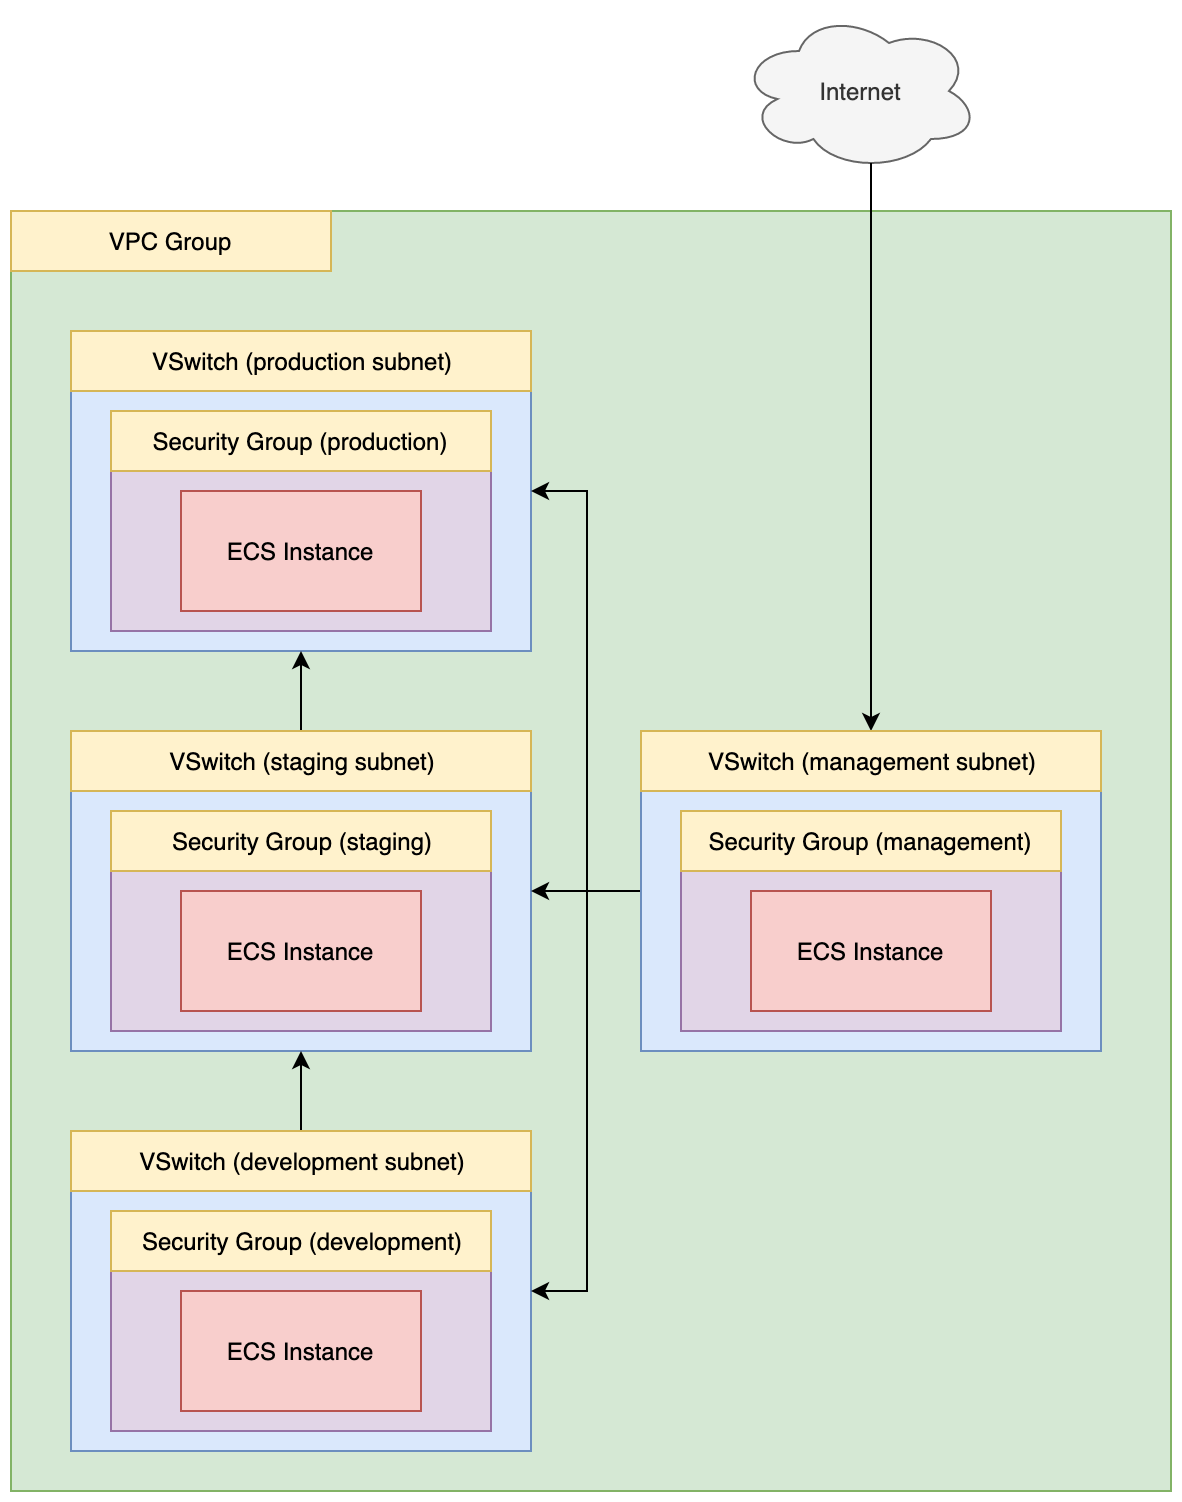

The diagram above was exported from draw.io. Its source (the exported page's mxGraphModel, read from the mxfile embedded in the PNG):
<mxGraphModel dx="932" dy="1630" grid="1" gridSize="10" guides="1" tooltips="1" connect="1" arrows="1" fold="1" page="1" pageScale="1" pageWidth="850" pageHeight="1100" background="#ffffff" math="0" shadow="0">
  <root>
    <mxCell id="0" />
    <mxCell id="1" parent="0" />
    <mxCell id="2" value="" style="rounded=0;whiteSpace=wrap;html=1;fillColor=#d5e8d4;strokeColor=#82b366;" parent="1" vertex="1">
      <mxGeometry x="130" y="40" width="580" height="640" as="geometry" />
    </mxCell>
    <mxCell id="24" value="VPC Group" style="rounded=0;whiteSpace=wrap;html=1;fillColor=#fff2cc;strokeColor=#d6b656;" parent="1" vertex="1">
      <mxGeometry x="130" y="40" width="160" height="30" as="geometry" />
    </mxCell>
    <mxCell id="25" value="Internet" style="ellipse;shape=cloud;whiteSpace=wrap;html=1;fillColor=#f5f5f5;strokeColor=#666666;fontColor=#333333;" parent="1" vertex="1">
      <mxGeometry x="494" y="-60" width="120" height="80" as="geometry" />
    </mxCell>
    <mxCell id="40" value="" style="rounded=0;whiteSpace=wrap;html=1;fillColor=#dae8fc;strokeColor=#6c8ebf;" parent="1" vertex="1">
      <mxGeometry x="160" y="100" width="230" height="160" as="geometry" />
    </mxCell>
    <mxCell id="41" value="" style="rounded=0;whiteSpace=wrap;html=1;fillColor=#e1d5e7;strokeColor=#9673a6;" parent="1" vertex="1">
      <mxGeometry x="180" y="140" width="190" height="110" as="geometry" />
    </mxCell>
    <mxCell id="42" value="VSwitch (production subnet)" style="rounded=0;whiteSpace=wrap;html=1;fillColor=#fff2cc;strokeColor=#d6b656;" parent="1" vertex="1">
      <mxGeometry x="160" y="100" width="230" height="30" as="geometry" />
    </mxCell>
    <mxCell id="43" value="Security Group (production)" style="rounded=0;whiteSpace=wrap;html=1;fillColor=#fff2cc;strokeColor=#d6b656;" parent="1" vertex="1">
      <mxGeometry x="180" y="140" width="190" height="30" as="geometry" />
    </mxCell>
    <mxCell id="44" value="ECS Instance" style="rounded=0;whiteSpace=wrap;html=1;fillColor=#f8cecc;strokeColor=#b85450;" parent="1" vertex="1">
      <mxGeometry x="215" y="180" width="120" height="60" as="geometry" />
    </mxCell>
    <mxCell id="45" value="" style="rounded=0;whiteSpace=wrap;html=1;fillColor=#dae8fc;strokeColor=#6c8ebf;" parent="1" vertex="1">
      <mxGeometry x="160" y="300" width="230" height="160" as="geometry" />
    </mxCell>
    <mxCell id="46" value="" style="rounded=0;whiteSpace=wrap;html=1;fillColor=#e1d5e7;strokeColor=#9673a6;" parent="1" vertex="1">
      <mxGeometry x="180" y="340" width="190" height="110" as="geometry" />
    </mxCell>
    <mxCell id="65" style="edgeStyle=orthogonalEdgeStyle;rounded=0;html=1;exitX=0.5;exitY=0;entryX=0.5;entryY=1;jettySize=auto;orthogonalLoop=1;" parent="1" source="47" target="40" edge="1">
      <mxGeometry relative="1" as="geometry" />
    </mxCell>
    <mxCell id="47" value="VSwitch (staging subnet)" style="rounded=0;whiteSpace=wrap;html=1;fillColor=#fff2cc;strokeColor=#d6b656;" parent="1" vertex="1">
      <mxGeometry x="160" y="300" width="230" height="30" as="geometry" />
    </mxCell>
    <mxCell id="48" value="Security Group (staging)" style="rounded=0;whiteSpace=wrap;html=1;fillColor=#fff2cc;strokeColor=#d6b656;" parent="1" vertex="1">
      <mxGeometry x="180" y="340" width="190" height="30" as="geometry" />
    </mxCell>
    <mxCell id="49" value="ECS Instance" style="rounded=0;whiteSpace=wrap;html=1;fillColor=#f8cecc;strokeColor=#b85450;" parent="1" vertex="1">
      <mxGeometry x="215" y="380" width="120" height="60" as="geometry" />
    </mxCell>
    <mxCell id="50" value="" style="rounded=0;whiteSpace=wrap;html=1;fillColor=#dae8fc;strokeColor=#6c8ebf;" parent="1" vertex="1">
      <mxGeometry x="160" y="500" width="230" height="160" as="geometry" />
    </mxCell>
    <mxCell id="51" value="" style="rounded=0;whiteSpace=wrap;html=1;fillColor=#e1d5e7;strokeColor=#9673a6;" parent="1" vertex="1">
      <mxGeometry x="180" y="540" width="190" height="110" as="geometry" />
    </mxCell>
    <mxCell id="64" style="edgeStyle=orthogonalEdgeStyle;rounded=0;html=1;exitX=0.5;exitY=0;entryX=0.5;entryY=1;jettySize=auto;orthogonalLoop=1;" parent="1" source="52" target="45" edge="1">
      <mxGeometry relative="1" as="geometry" />
    </mxCell>
    <mxCell id="52" value="VSwitch (development subnet)" style="rounded=0;whiteSpace=wrap;html=1;fillColor=#fff2cc;strokeColor=#d6b656;" parent="1" vertex="1">
      <mxGeometry x="160" y="500" width="230" height="30" as="geometry" />
    </mxCell>
    <mxCell id="53" value="Security Group (development)" style="rounded=0;whiteSpace=wrap;html=1;fillColor=#fff2cc;strokeColor=#d6b656;" parent="1" vertex="1">
      <mxGeometry x="180" y="540" width="190" height="30" as="geometry" />
    </mxCell>
    <mxCell id="54" value="ECS Instance" style="rounded=0;whiteSpace=wrap;html=1;fillColor=#f8cecc;strokeColor=#b85450;" parent="1" vertex="1">
      <mxGeometry x="215" y="580" width="120" height="60" as="geometry" />
    </mxCell>
    <mxCell id="60" style="edgeStyle=orthogonalEdgeStyle;rounded=0;html=1;exitX=0;exitY=0.5;entryX=1;entryY=0.5;jettySize=auto;orthogonalLoop=1;" parent="1" source="55" target="45" edge="1">
      <mxGeometry relative="1" as="geometry" />
    </mxCell>
    <mxCell id="61" style="edgeStyle=orthogonalEdgeStyle;rounded=0;html=1;exitX=0;exitY=0.5;entryX=1;entryY=0.5;jettySize=auto;orthogonalLoop=1;" parent="1" source="55" target="40" edge="1">
      <mxGeometry relative="1" as="geometry" />
    </mxCell>
    <mxCell id="63" style="edgeStyle=orthogonalEdgeStyle;rounded=0;html=1;exitX=0;exitY=0.5;entryX=1;entryY=0.5;jettySize=auto;orthogonalLoop=1;" parent="1" source="55" target="50" edge="1">
      <mxGeometry relative="1" as="geometry" />
    </mxCell>
    <mxCell id="55" value="" style="rounded=0;whiteSpace=wrap;html=1;fillColor=#dae8fc;strokeColor=#6c8ebf;" parent="1" vertex="1">
      <mxGeometry x="445" y="300" width="230" height="160" as="geometry" />
    </mxCell>
    <mxCell id="56" value="" style="rounded=0;whiteSpace=wrap;html=1;fillColor=#e1d5e7;strokeColor=#9673a6;" parent="1" vertex="1">
      <mxGeometry x="465" y="340" width="190" height="110" as="geometry" />
    </mxCell>
    <mxCell id="62" style="edgeStyle=orthogonalEdgeStyle;rounded=0;html=1;exitX=0.5;exitY=0;entryX=0.55;entryY=0.95;entryPerimeter=0;jettySize=auto;orthogonalLoop=1;endArrow=none;endFill=0;startArrow=classic;startFill=1;" parent="1" source="57" target="25" edge="1">
      <mxGeometry relative="1" as="geometry" />
    </mxCell>
    <mxCell id="57" value="VSwitch (management subnet)" style="rounded=0;whiteSpace=wrap;html=1;fillColor=#fff2cc;strokeColor=#d6b656;" parent="1" vertex="1">
      <mxGeometry x="445" y="300" width="230" height="30" as="geometry" />
    </mxCell>
    <mxCell id="58" value="Security Group (management)" style="rounded=0;whiteSpace=wrap;html=1;fillColor=#fff2cc;strokeColor=#d6b656;" parent="1" vertex="1">
      <mxGeometry x="465" y="340" width="190" height="30" as="geometry" />
    </mxCell>
    <mxCell id="59" value="ECS Instance" style="rounded=0;whiteSpace=wrap;html=1;fillColor=#f8cecc;strokeColor=#b85450;" parent="1" vertex="1">
      <mxGeometry x="500" y="380" width="120" height="60" as="geometry" />
    </mxCell>
  </root>
</mxGraphModel>